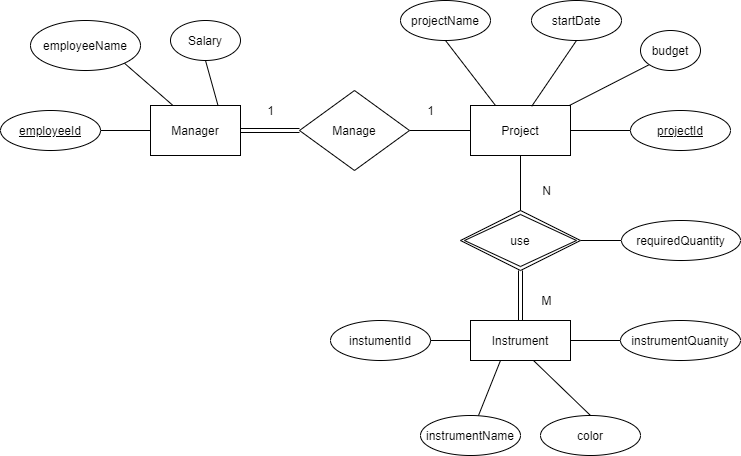

The diagram above was exported from draw.io. Its source (the exported page's mxGraphModel, read from the mxfile embedded in the PNG):
<mxGraphModel dx="1038" dy="544" grid="1" gridSize="10" guides="1" tooltips="1" connect="1" arrows="1" fold="1" page="1" pageScale="1" pageWidth="827" pageHeight="1169" math="0" shadow="0">
  <root>
    <mxCell id="WIyWlLk6GJQsqaUBKTNV-0" />
    <mxCell id="WIyWlLk6GJQsqaUBKTNV-1" parent="WIyWlLk6GJQsqaUBKTNV-0" />
    <mxCell id="gMOq4L-yS2u80Iaam7d3-4" value="" style="rounded=0;orthogonalLoop=1;jettySize=auto;html=1;endArrow=none;endFill=0;shape=link;" parent="WIyWlLk6GJQsqaUBKTNV-1" source="gMOq4L-yS2u80Iaam7d3-0" target="gMOq4L-yS2u80Iaam7d3-3" edge="1">
      <mxGeometry relative="1" as="geometry" />
    </mxCell>
    <mxCell id="gMOq4L-yS2u80Iaam7d3-0" value="Manager" style="rounded=0;whiteSpace=wrap;html=1;" parent="WIyWlLk6GJQsqaUBKTNV-1" vertex="1">
      <mxGeometry x="210" y="235" width="90" height="50" as="geometry" />
    </mxCell>
    <mxCell id="gMOq4L-yS2u80Iaam7d3-12" style="edgeStyle=none;rounded=0;orthogonalLoop=1;jettySize=auto;html=1;exitX=1;exitY=0.5;exitDx=0;exitDy=0;entryX=0;entryY=0.5;entryDx=0;entryDy=0;endArrow=none;endFill=0;" parent="WIyWlLk6GJQsqaUBKTNV-1" source="gMOq4L-yS2u80Iaam7d3-1" target="gMOq4L-yS2u80Iaam7d3-11" edge="1">
      <mxGeometry relative="1" as="geometry" />
    </mxCell>
    <mxCell id="gMOq4L-yS2u80Iaam7d3-18" value="" style="edgeStyle=none;rounded=0;orthogonalLoop=1;jettySize=auto;html=1;endArrow=none;endFill=0;entryX=0.5;entryY=0;entryDx=0;entryDy=0;" parent="WIyWlLk6GJQsqaUBKTNV-1" source="gMOq4L-yS2u80Iaam7d3-1" edge="1">
      <mxGeometry relative="1" as="geometry">
        <mxPoint x="580" y="350" as="targetPoint" />
      </mxGeometry>
    </mxCell>
    <mxCell id="gMOq4L-yS2u80Iaam7d3-1" value="Project" style="rounded=0;whiteSpace=wrap;html=1;" parent="WIyWlLk6GJQsqaUBKTNV-1" vertex="1">
      <mxGeometry x="530" y="235" width="100" height="50" as="geometry" />
    </mxCell>
    <mxCell id="gMOq4L-yS2u80Iaam7d3-27" value="" style="rounded=0;orthogonalLoop=1;jettySize=auto;html=1;endArrow=none;endFill=0;" parent="WIyWlLk6GJQsqaUBKTNV-1" target="gMOq4L-yS2u80Iaam7d3-23" edge="1">
      <mxGeometry relative="1" as="geometry">
        <mxPoint x="560" y="490" as="sourcePoint" />
      </mxGeometry>
    </mxCell>
    <mxCell id="gMOq4L-yS2u80Iaam7d3-5" value="" style="edgeStyle=none;rounded=0;orthogonalLoop=1;jettySize=auto;html=1;endArrow=none;endFill=0;" parent="WIyWlLk6GJQsqaUBKTNV-1" source="gMOq4L-yS2u80Iaam7d3-3" target="gMOq4L-yS2u80Iaam7d3-1" edge="1">
      <mxGeometry relative="1" as="geometry" />
    </mxCell>
    <mxCell id="gMOq4L-yS2u80Iaam7d3-3" value="Manage" style="rhombus;whiteSpace=wrap;html=1;" parent="WIyWlLk6GJQsqaUBKTNV-1" vertex="1">
      <mxGeometry x="359" y="220" width="110" height="80" as="geometry" />
    </mxCell>
    <mxCell id="gMOq4L-yS2u80Iaam7d3-6" value="1" style="text;html=1;align=center;verticalAlign=middle;resizable=0;points=[];autosize=1;" parent="WIyWlLk6GJQsqaUBKTNV-1" vertex="1">
      <mxGeometry x="320" y="230" width="20" height="20" as="geometry" />
    </mxCell>
    <mxCell id="gMOq4L-yS2u80Iaam7d3-7" value="1" style="text;html=1;align=center;verticalAlign=middle;resizable=0;points=[];autosize=1;" parent="WIyWlLk6GJQsqaUBKTNV-1" vertex="1">
      <mxGeometry x="480" y="230" width="20" height="20" as="geometry" />
    </mxCell>
    <mxCell id="gMOq4L-yS2u80Iaam7d3-33" style="edgeStyle=none;rounded=0;orthogonalLoop=1;jettySize=auto;html=1;exitX=1;exitY=1;exitDx=0;exitDy=0;entryX=0.25;entryY=0;entryDx=0;entryDy=0;endArrow=none;endFill=0;" parent="WIyWlLk6GJQsqaUBKTNV-1" source="gMOq4L-yS2u80Iaam7d3-8" target="gMOq4L-yS2u80Iaam7d3-0" edge="1">
      <mxGeometry relative="1" as="geometry" />
    </mxCell>
    <mxCell id="gMOq4L-yS2u80Iaam7d3-8" value="employeeName" style="ellipse;whiteSpace=wrap;html=1;align=center;" parent="WIyWlLk6GJQsqaUBKTNV-1" vertex="1">
      <mxGeometry x="90" y="150" width="110" height="50" as="geometry" />
    </mxCell>
    <mxCell id="gMOq4L-yS2u80Iaam7d3-34" style="edgeStyle=none;rounded=0;orthogonalLoop=1;jettySize=auto;html=1;exitX=0.5;exitY=1;exitDx=0;exitDy=0;entryX=0.75;entryY=0;entryDx=0;entryDy=0;endArrow=none;endFill=0;" parent="WIyWlLk6GJQsqaUBKTNV-1" source="gMOq4L-yS2u80Iaam7d3-9" target="gMOq4L-yS2u80Iaam7d3-0" edge="1">
      <mxGeometry relative="1" as="geometry" />
    </mxCell>
    <mxCell id="gMOq4L-yS2u80Iaam7d3-9" value="Salary" style="ellipse;whiteSpace=wrap;html=1;align=center;" parent="WIyWlLk6GJQsqaUBKTNV-1" vertex="1">
      <mxGeometry x="230" y="150" width="70" height="40" as="geometry" />
    </mxCell>
    <mxCell id="gMOq4L-yS2u80Iaam7d3-32" style="edgeStyle=none;rounded=0;orthogonalLoop=1;jettySize=auto;html=1;exitX=1;exitY=0.5;exitDx=0;exitDy=0;entryX=0;entryY=0.5;entryDx=0;entryDy=0;endArrow=none;endFill=0;" parent="WIyWlLk6GJQsqaUBKTNV-1" source="gMOq4L-yS2u80Iaam7d3-10" target="gMOq4L-yS2u80Iaam7d3-0" edge="1">
      <mxGeometry relative="1" as="geometry" />
    </mxCell>
    <mxCell id="gMOq4L-yS2u80Iaam7d3-10" value="employeeId" style="ellipse;whiteSpace=wrap;html=1;align=center;fontStyle=4;" parent="WIyWlLk6GJQsqaUBKTNV-1" vertex="1">
      <mxGeometry x="60" y="240" width="100" height="40" as="geometry" />
    </mxCell>
    <mxCell id="gMOq4L-yS2u80Iaam7d3-11" value="projectId" style="ellipse;whiteSpace=wrap;html=1;align=center;fontStyle=4;" parent="WIyWlLk6GJQsqaUBKTNV-1" vertex="1">
      <mxGeometry x="690" y="240" width="100" height="40" as="geometry" />
    </mxCell>
    <mxCell id="gMOq4L-yS2u80Iaam7d3-37" style="edgeStyle=none;rounded=0;orthogonalLoop=1;jettySize=auto;html=1;exitX=0.5;exitY=1;exitDx=0;exitDy=0;entryX=0.25;entryY=0;entryDx=0;entryDy=0;endArrow=none;endFill=0;" parent="WIyWlLk6GJQsqaUBKTNV-1" source="gMOq4L-yS2u80Iaam7d3-13" target="gMOq4L-yS2u80Iaam7d3-1" edge="1">
      <mxGeometry relative="1" as="geometry" />
    </mxCell>
    <mxCell id="gMOq4L-yS2u80Iaam7d3-13" value="projectName" style="ellipse;whiteSpace=wrap;html=1;align=center;" parent="WIyWlLk6GJQsqaUBKTNV-1" vertex="1">
      <mxGeometry x="460" y="130" width="90" height="40" as="geometry" />
    </mxCell>
    <mxCell id="gMOq4L-yS2u80Iaam7d3-39" style="edgeStyle=none;rounded=0;orthogonalLoop=1;jettySize=auto;html=1;exitX=0;exitY=1;exitDx=0;exitDy=0;endArrow=none;endFill=0;" parent="WIyWlLk6GJQsqaUBKTNV-1" source="gMOq4L-yS2u80Iaam7d3-14" target="gMOq4L-yS2u80Iaam7d3-1" edge="1">
      <mxGeometry relative="1" as="geometry" />
    </mxCell>
    <mxCell id="gMOq4L-yS2u80Iaam7d3-14" value="budget" style="ellipse;whiteSpace=wrap;html=1;align=center;" parent="WIyWlLk6GJQsqaUBKTNV-1" vertex="1">
      <mxGeometry x="700" y="160" width="60" height="40" as="geometry" />
    </mxCell>
    <mxCell id="gMOq4L-yS2u80Iaam7d3-38" style="edgeStyle=none;rounded=0;orthogonalLoop=1;jettySize=auto;html=1;exitX=0.5;exitY=1;exitDx=0;exitDy=0;endArrow=none;endFill=0;entryX=0.612;entryY=0.016;entryDx=0;entryDy=0;entryPerimeter=0;" parent="WIyWlLk6GJQsqaUBKTNV-1" source="gMOq4L-yS2u80Iaam7d3-15" target="gMOq4L-yS2u80Iaam7d3-1" edge="1">
      <mxGeometry relative="1" as="geometry">
        <mxPoint x="590" y="210" as="targetPoint" />
      </mxGeometry>
    </mxCell>
    <mxCell id="gMOq4L-yS2u80Iaam7d3-15" value="startDate" style="ellipse;whiteSpace=wrap;html=1;align=center;" parent="WIyWlLk6GJQsqaUBKTNV-1" vertex="1">
      <mxGeometry x="591" y="130" width="90" height="40" as="geometry" />
    </mxCell>
    <mxCell id="gMOq4L-yS2u80Iaam7d3-20" value="M" style="text;html=1;align=center;verticalAlign=middle;resizable=0;points=[];autosize=1;" parent="WIyWlLk6GJQsqaUBKTNV-1" vertex="1">
      <mxGeometry x="591" y="420" width="30" height="20" as="geometry" />
    </mxCell>
    <mxCell id="gMOq4L-yS2u80Iaam7d3-21" value="N" style="text;html=1;align=center;verticalAlign=middle;resizable=0;points=[];autosize=1;" parent="WIyWlLk6GJQsqaUBKTNV-1" vertex="1">
      <mxGeometry x="596" y="310" width="20" height="20" as="geometry" />
    </mxCell>
    <mxCell id="gMOq4L-yS2u80Iaam7d3-23" value="instrumentName" style="ellipse;whiteSpace=wrap;html=1;align=center;" parent="WIyWlLk6GJQsqaUBKTNV-1" vertex="1">
      <mxGeometry x="480" y="545" width="100" height="40" as="geometry" />
    </mxCell>
    <mxCell id="gMOq4L-yS2u80Iaam7d3-43" style="edgeStyle=none;rounded=0;orthogonalLoop=1;jettySize=auto;html=1;exitX=0.5;exitY=1;exitDx=0;exitDy=0;entryX=0.5;entryY=0;entryDx=0;entryDy=0;endArrow=none;endFill=0;shape=link;" parent="WIyWlLk6GJQsqaUBKTNV-1" source="gMOq4L-yS2u80Iaam7d3-31" target="gMOq4L-yS2u80Iaam7d3-41" edge="1">
      <mxGeometry relative="1" as="geometry" />
    </mxCell>
    <mxCell id="gMOq4L-yS2u80Iaam7d3-49" value="" style="edgeStyle=none;rounded=0;orthogonalLoop=1;jettySize=auto;html=1;endArrow=none;endFill=0;" parent="WIyWlLk6GJQsqaUBKTNV-1" source="gMOq4L-yS2u80Iaam7d3-31" target="gMOq4L-yS2u80Iaam7d3-48" edge="1">
      <mxGeometry relative="1" as="geometry" />
    </mxCell>
    <mxCell id="gMOq4L-yS2u80Iaam7d3-31" value="use" style="shape=rhombus;double=1;perimeter=rhombusPerimeter;whiteSpace=wrap;html=1;align=center;shadow=0;strokeColor=#000000;" parent="WIyWlLk6GJQsqaUBKTNV-1" vertex="1">
      <mxGeometry x="520" y="340" width="120" height="60" as="geometry" />
    </mxCell>
    <mxCell id="gMOq4L-yS2u80Iaam7d3-40" value="color" style="ellipse;whiteSpace=wrap;html=1;align=center;shadow=0;strokeColor=#000000;" parent="WIyWlLk6GJQsqaUBKTNV-1" vertex="1">
      <mxGeometry x="600" y="545" width="100" height="40" as="geometry" />
    </mxCell>
    <mxCell id="gMOq4L-yS2u80Iaam7d3-45" style="edgeStyle=none;rounded=0;orthogonalLoop=1;jettySize=auto;html=1;exitX=0;exitY=0.5;exitDx=0;exitDy=0;entryX=1;entryY=0.5;entryDx=0;entryDy=0;endArrow=none;endFill=0;" parent="WIyWlLk6GJQsqaUBKTNV-1" source="gMOq4L-yS2u80Iaam7d3-41" target="gMOq4L-yS2u80Iaam7d3-44" edge="1">
      <mxGeometry relative="1" as="geometry" />
    </mxCell>
    <mxCell id="gMOq4L-yS2u80Iaam7d3-47" style="edgeStyle=none;rounded=0;orthogonalLoop=1;jettySize=auto;html=1;entryX=0;entryY=0.5;entryDx=0;entryDy=0;endArrow=none;endFill=0;" parent="WIyWlLk6GJQsqaUBKTNV-1" source="gMOq4L-yS2u80Iaam7d3-41" target="gMOq4L-yS2u80Iaam7d3-46" edge="1">
      <mxGeometry relative="1" as="geometry" />
    </mxCell>
    <mxCell id="gMOq4L-yS2u80Iaam7d3-41" value="Instrument" style="whiteSpace=wrap;html=1;align=center;shadow=0;strokeColor=#000000;" parent="WIyWlLk6GJQsqaUBKTNV-1" vertex="1">
      <mxGeometry x="530" y="450" width="100" height="40" as="geometry" />
    </mxCell>
    <mxCell id="gMOq4L-yS2u80Iaam7d3-42" style="edgeStyle=none;rounded=0;orthogonalLoop=1;jettySize=auto;html=1;exitX=0.5;exitY=0;exitDx=0;exitDy=0;endArrow=none;endFill=0;" parent="WIyWlLk6GJQsqaUBKTNV-1" source="gMOq4L-yS2u80Iaam7d3-40" edge="1">
      <mxGeometry relative="1" as="geometry">
        <mxPoint x="593" y="490" as="targetPoint" />
      </mxGeometry>
    </mxCell>
    <mxCell id="gMOq4L-yS2u80Iaam7d3-44" value="instumentId" style="ellipse;whiteSpace=wrap;html=1;align=center;shadow=0;strokeColor=#000000;" parent="WIyWlLk6GJQsqaUBKTNV-1" vertex="1">
      <mxGeometry x="390" y="450" width="100" height="40" as="geometry" />
    </mxCell>
    <mxCell id="gMOq4L-yS2u80Iaam7d3-46" value="instrumentQuanity" style="ellipse;whiteSpace=wrap;html=1;align=center;shadow=0;strokeColor=#000000;" parent="WIyWlLk6GJQsqaUBKTNV-1" vertex="1">
      <mxGeometry x="680" y="450" width="120" height="40" as="geometry" />
    </mxCell>
    <mxCell id="gMOq4L-yS2u80Iaam7d3-48" value="requiredQuantity" style="ellipse;whiteSpace=wrap;html=1;align=center;shadow=0;strokeColor=#000000;" parent="WIyWlLk6GJQsqaUBKTNV-1" vertex="1">
      <mxGeometry x="681" y="350" width="119" height="40" as="geometry" />
    </mxCell>
  </root>
</mxGraphModel>